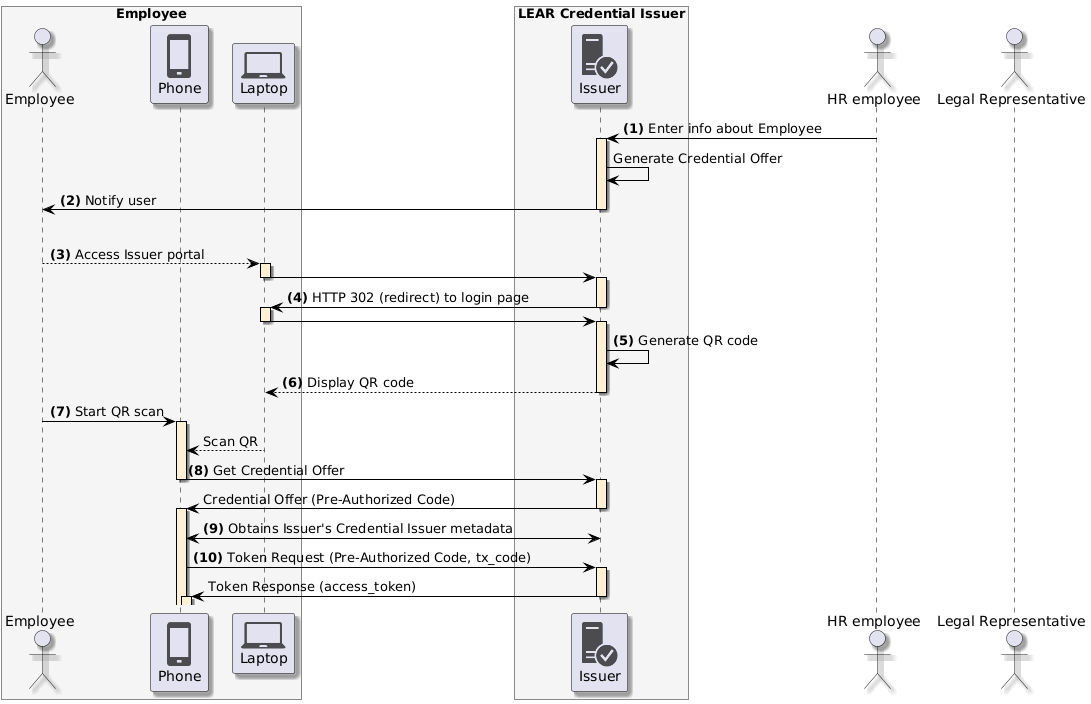

The diagram above was rendered by PlantUML. Its source (embedded in the PNG):
@startuml
skinparam shadowing true
skinparam ParticipantBorderColor black
skinparam arrowcolor black
skinparam SequenceLifeLineBorderColor black
skinparam SequenceLifeLineBackgroundColor PapayaWhip
!include <tupadr3/common>
!include <office/Servers/database_server>
!include <office/Servers/application_server>
!include <office/Concepts/firewall_orange>
!include <office/Clouds/cloud_disaster_red>
!include <office/Devices/cell_phone_generic>
!include <office/Devices/device_laptop>
!include <office/Security/trusted_application_server>
!include <office/Users/user>

box "Employee" #WhiteSmoke
    actor "Employee" as user
    participant "<$cell_phone_generic>\nPhone" as wallet
    participant "<$device_laptop>\nLaptop" as laptop
end box

box "LEAR Credential Issuer" #WhiteSmoke
    participant "<$trusted_application_server>\nIssuer" as issuer
end box

actor "HR employee" as hr
actor "Legal Representative" as representative

hr -> issuer++: **(1)** Enter info about Employee
issuer -> issuer: Generate Credential Offer
issuer -> user--: **(2)** Notify user
|||
user --> laptop++:  **(3)** Access Issuer portal
laptop -> issuer--++:
issuer -> laptop--++: **(4)** HTTP 302 (redirect) to login page
laptop -> issuer--++

issuer -> issuer: **(5)** Generate QR code
issuer --> laptop --: **(6)** Display QR code
user -> wallet ++: **(7)** Start QR scan
laptop --> wallet: Scan QR
wallet -> issuer--++: **(8)** Get Credential Offer
issuer -> wallet--++: Credential Offer (Pre-Authorized Code)
wallet <-> issuer: **(9)** Obtains Issuer's Credential Issuer metadata
wallet -> issuer++: **(10)** Token Request (Pre-Authorized Code, tx_code)
issuer -> wallet--++: Token Response (access_token)
@enduml